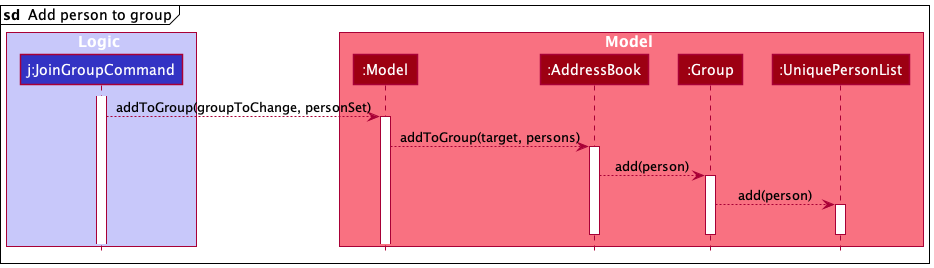

The diagram above was rendered by PlantUML. Its source (embedded in the PNG):
@startuml
!include style.puml

mainframe **sd**  Add person to group
box Logic LOGIC_COLOR_T1
participant "j:JoinGroupCommand" as JoinGroupCommand LOGIC_COLOR
end box

box Model MODEL_COLOR_T1
participant ":Model" as Model MODEL_COLOR
participant ":AddressBook" as Ab MODEL_COLOR
participant ":Group" as Group MODEL_COLOR
participant ":UniquePersonList" as Upl MODEL_COLOR
end box

activate JoinGroupCommand


JoinGroupCommand --> Model : addToGroup(groupToChange, personSet)
activate Model






Model --> Ab : addToGroup(target, persons)
activate Ab

Ab --> Group : add(person)
activate Group
Group --> Upl : add(person)
activate Upl
deactivate Upl
deactivate Group
deactivate Ab
@enduml